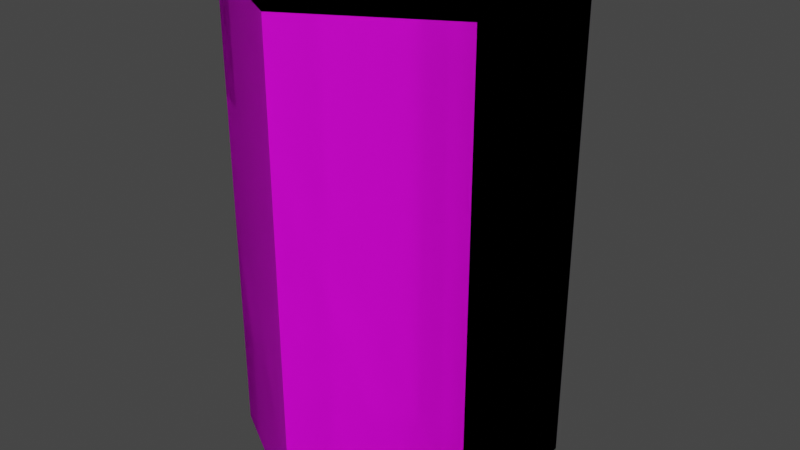# Source: Barrel01.blend  (saved by Blender 3.6.11; exported with 4.5.12 LTS)
import bpy
from mathutils import Matrix  # noqa: F401  (used for matrix-valued properties, if any)

bpy.ops.wm.read_factory_settings(use_empty=True)
scene = bpy.context.scene
scene.name = 'Scene'

# ---- collections
col_collection = bpy.data.collections.new('Collection'); scene.collection.children.link(col_collection)

# ---- images (referenced by path relative to the original .blend; pixels are not part of the script)
import os
ASSET_DIR = os.environ.get("B2B_ASSET_DIR", "")  # directory of the original .blend (textures are referenced by path, not embedded)
HERE = os.path.dirname(os.path.abspath(__file__))  # packed textures are extracted next to this script under _unpacked/

def load_image(name, relpath, width, height, colorspace="sRGB"):
    """Load a texture the original file referenced (path relative to the .blend, or extracted next to this script)."""
    p = next((c for c in (os.path.join(HERE, relpath), os.path.join(ASSET_DIR, relpath)) if relpath and os.path.exists(c)), "")
    if p:
        img = bpy.data.images.load(p, check_existing=True)
        img.name = name
    else:  # same state as the original file: an image datablock whose file is absent (Cycles renders it pink)
        img = bpy.data.images.new(name, width, height)
        img.source = "FILE"
        img.filepath = "//" + (relpath or name)
    img.colorspace_settings.name = colorspace
    return img
img_barrel01a_a_png = load_image('Barrel01a_a.png', 'Barrel01a_a.png', 1024, 1024, 'sRGB')
img_barrel01b_a_png = load_image('Barrel01b_a.png', 'Barrel01b_a.png', 1024, 1024, 'sRGB')
img_barrel01c_a_png = load_image('Barrel01c_a.png', 'Barrel01c_a.png', 1024, 1024, 'sRGB')

# ---- materials (node trees are filled in below, after node groups)
mat_barrel01 = bpy.data.materials.new('Barrel01')
mat_barrel01.alpha_threshold = 0.0
mat_barrel01.use_transparent_shadow = False
mat_barrel01.roughness = 0.5
mat_barrel01.line_color = (0.0, 0.0, 0.0, 1.0)
mat_barrel02 = bpy.data.materials.new('Barrel02')
mat_barrel02.use_transparent_shadow = False
mat_barrel03 = bpy.data.materials.new('Barrel03')
mat_barrel03.use_transparent_shadow = False

# ---- material node trees
mat_barrel01.use_nodes = True; mat_barrel01.node_tree.nodes.clear()
_N = mat_barrel01.node_tree.nodes; _L = mat_barrel01.node_tree.links
n0 = _N.new('ShaderNodeOutputMaterial'); n0.name = 'Material Output'; n0.location = (300, 300)
n1 = _N.new('ShaderNodeBsdfPrincipled'); n1.name = 'Principled BSDF'; n1.location = (10, 300)
n1.distribution = 'GGX'
n1.subsurface_method = 'RANDOM_WALK_SKIN'
n1.inputs[3].default_value = 1.45
n1.inputs[13].default_value = 0.25
n1.inputs[27].default_value = (0.0, 0.0, 0.0, 1.0)
n1.inputs[28].default_value = 1.0
n2 = _N.new('ShaderNodeTexImage'); n2.name = 'Image Texture'; n2.location = (-280, 280)
n2.image = img_barrel01a_a_png
n2.interpolation = 'Closest'
_L.new(n1.outputs[0], n0.inputs[0])
_L.new(n2.outputs[0], n1.inputs[0])
n0.is_active_output = True
mat_barrel02.use_nodes = True; mat_barrel02.node_tree.nodes.clear()
_N = mat_barrel02.node_tree.nodes; _L = mat_barrel02.node_tree.links
n0 = _N.new('ShaderNodeBsdfPrincipled'); n0.name = 'Principled BSDF'; n0.location = (10, 300)
n0.distribution = 'GGX'
n0.subsurface_method = 'RANDOM_WALK_SKIN'
n0.inputs[3].default_value = 1.45
n0.inputs[13].default_value = 0.25
n0.inputs[27].default_value = (0.0, 0.0, 0.0, 1.0)
n0.inputs[28].default_value = 1.0
n1 = _N.new('ShaderNodeOutputMaterial'); n1.name = 'Material Output'; n1.location = (300, 300)
n2 = _N.new('ShaderNodeTexImage'); n2.name = 'Image Texture'; n2.location = (-280, 280)
n2.image = img_barrel01b_a_png
n2.interpolation = 'Closest'
_L.new(n0.outputs[0], n1.inputs[0])
_L.new(n2.outputs[0], n0.inputs[0])
n1.is_active_output = True
mat_barrel03.use_nodes = True; mat_barrel03.node_tree.nodes.clear()
_N = mat_barrel03.node_tree.nodes; _L = mat_barrel03.node_tree.links
n0 = _N.new('ShaderNodeBsdfPrincipled'); n0.name = 'Principled BSDF'; n0.location = (10, 300)
n0.distribution = 'GGX'
n0.subsurface_method = 'RANDOM_WALK_SKIN'
n0.inputs[3].default_value = 1.45
n0.inputs[13].default_value = 0.25
n0.inputs[27].default_value = (0.0, 0.0, 0.0, 1.0)
n0.inputs[28].default_value = 1.0
n1 = _N.new('ShaderNodeOutputMaterial'); n1.name = 'Material Output'; n1.location = (300, 300)
n2 = _N.new('ShaderNodeTexImage'); n2.name = 'Image Texture'; n2.location = (-280, 280)
n2.image = img_barrel01c_a_png
n2.interpolation = 'Closest'
_L.new(n0.outputs[0], n1.inputs[0])
_L.new(n2.outputs[0], n0.inputs[0])
n1.is_active_output = True

# ---- world
world_world = bpy.data.worlds.new('World'); scene.world = world_world
world_world.use_nodes = True; world_world.node_tree.nodes.clear()
_N = world_world.node_tree.nodes; _L = world_world.node_tree.links
n0 = _N.new('ShaderNodeOutputWorld'); n0.name = 'World Output'; n0.location = (300, 300)
n1 = _N.new('ShaderNodeBackground'); n1.name = 'Background'; n1.location = (10, 300)
n1.inputs[0].default_value = (0.05088, 0.05088, 0.05088, 1.0)
_L.new(n1.outputs[0], n0.inputs[0])
n0.is_active_output = True
world_world.color = (0.05088, 0.05088, 0.05088)
world_world.use_sun_shadow = False
world_world.sun_shadow_jitter_overblur = 0.0

# ---- meshes
me_cylinder = bpy.data.meshes.new('Cylinder')
me_cylinder.from_pydata([(0.0, 0.3538, 0.0), (0.0, 0.3654, 1.2), (0.3064, 0.1769, 0.0), (0.3164, 0.1827, 1.2), (0.3064, -0.1769, 0.0), (0.3164, -0.1827, 1.2), (0.0, -0.3538, 0.0), (0.0, -0.3654, 1.2), (-0.3064, -0.1769, 0.0), (-0.3164, -0.1827, 1.2), (-0.3064, 0.1769, 0.0), (-0.3164, 0.1827, 1.2), (0.3464, 0.2, 1.2), (0.0, 0.4, 1.2), (0.3464, -0.2, 1.2), (0.0, -0.4, 1.2), (-0.3464, -0.2, 1.2), (-0.3464, 0.2, 1.2), (0.3164, 0.1827, 1.16), (0.0, 0.3654, 1.16), (0.3164, -0.1827, 1.16), (0.0, -0.3654, 1.16), (-0.3164, -0.1827, 1.16), (-0.3164, 0.1827, 1.16), (0.0, 0.4, 0.0), (0.3464, 0.2, 0.0), (0.3464, -0.2, 0.0), (0.0, -0.4, 0.0), (-0.3464, -0.2, 0.0), (-0.3464, 0.2, 0.0), (0.0, 0.3538, 0.04), (0.3064, 0.1769, 0.04), (0.3064, -0.1769, 0.04), (0.0, -0.3538, 0.04), (-0.3064, -0.1769, 0.04), (-0.3064, 0.1769, 0.04)], [], [(24, 13, 12, 25), (25, 12, 14, 26), (26, 14, 15, 27), (27, 15, 16, 28), (1, 11, 23, 19), (28, 16, 17, 29), (29, 17, 13, 24), (0, 2, 31, 30), (1, 3, 12, 13), (3, 5, 14, 12), (5, 7, 15, 14), (7, 9, 16, 15), (9, 11, 17, 16), (11, 1, 13, 17), (18, 19, 23, 22, 21, 20), (9, 7, 21, 22), (5, 3, 18, 20), (11, 9, 22, 23), (7, 5, 20, 21), (3, 1, 19, 18), (2, 0, 24, 25), (4, 2, 25, 26), (6, 4, 26, 27), (8, 6, 27, 28), (10, 8, 28, 29), (0, 10, 29, 24), (30, 31, 32, 33, 34, 35), (10, 0, 30, 35), (6, 8, 34, 33), (2, 4, 32, 31), (8, 10, 35, 34), (4, 6, 33, 32)])
_uv = me_cylinder.uv_layers.new(name='UVMap')
_uv.uv.foreach_set('vector', [0.7296, 0.8469, 0.2653, 0.8469, 0.2653, 0.6939, 0.7296, 0.6939, 0.7296, 0.6939, 0.2653, 0.6939, 0.2653, 0.5408, 0.7296, 0.5408, 0.7296, 0.5408, 0.2653, 0.5408, 0.2653, 0.3827, 0.7296, 0.3827, 0.7296, 0.3827, 0.2653, 0.3827, 0.2653, 0.2296, 0.7296, 0.2296, 0.2806, 0.5408, 0.2806, 0.3827, 0.2653, 0.3827, 0.2653, 0.5408, 0.7296, 0.2296, 0.2653, 0.2296, 0.2653, 0.07653, 0.7296, 0.07653, 0.7296, 1.0, 0.2653, 1.0, 0.2653, 0.8469, 0.7296, 0.8469, 0.7296, 0.03571, 0.7296, 0.1684, 0.7143, 0.1684, 0.7143, 0.03571, 0.1332, 0.01338, 0.0255, 0.08321, 0.01531, 0.07653, 0.1333, 9.972e-05, 0.0255, 0.08321, 0.02547, 0.2232, 0.01531, 0.2296, 0.01531, 0.07653, 0.02547, 0.2232, 0.1327, 0.2974, 0.1327, 0.3112, 0.01531, 0.2296, 0.1327, 0.2974, 0.2398, 0.2232, 0.25, 0.2296, 0.1327, 0.3112, 0.2398, 0.2232, 0.2399, 0.08321, 0.25, 0.07653, 0.25, 0.2296, 0.2399, 0.08321, 0.1332, 0.01338, 0.1333, 9.972e-05, 0.25, 0.07653, 0.0255, 0.08321, 0.1332, 0.01338, 0.2399, 0.08321, 0.2398, 0.2232, 0.1327, 0.2974, 0.02547, 0.2232, 0.2806, 0.2296, 0.2806, 0.07653, 0.2653, 0.07653, 0.2653, 0.2296, 0.2806, 0.6939, 0.2806, 0.8469, 0.2653, 0.8469, 0.2653, 0.6939, 0.2806, 0.3827, 0.2806, 0.2296, 0.2653, 0.2296, 0.2653, 0.3827, 0.2806, 0.5408, 0.2806, 0.6939, 0.2653, 0.6939, 0.2653, 0.5408, 0.2806, 0.8469, 0.2806, 1.0, 0.2653, 1.0, 0.2653, 0.8469, 0.9706, 0.08543, 0.8617, 0.01781, 0.8612, 9.976e-05, 0.9847, 0.07653, 0.9707, 0.2211, 0.9706, 0.08543, 0.9847, 0.07653, 0.9847, 0.2296, 0.8626, 0.2928, 0.9707, 0.2211, 0.9847, 0.2296, 0.8622, 0.3112, 0.7585, 0.2211, 0.8626, 0.2928, 0.8622, 0.3112, 0.7449, 0.2296, 0.7585, 0.08543, 0.7585, 0.2211, 0.7449, 0.2296, 0.7449, 0.07653, 0.8617, 0.01781, 0.7585, 0.08543, 0.7449, 0.07653, 0.8612, 9.976e-05, 0.8617, 0.01781, 0.9706, 0.08543, 0.9707, 0.2211, 0.8626, 0.2928, 0.7585, 0.2211, 0.7585, 0.08543, 0.7296, 0.9133, 0.7296, 1.0, 0.7143, 1.0, 0.7143, 0.9133, 0.7296, 0.6276, 0.7296, 0.7551, 0.7143, 0.7551, 0.7143, 0.6276, 0.7296, 0.1684, 0.7296, 0.4184, 0.7143, 0.4184, 0.7143, 0.1684, 0.7296, 0.7551, 0.7296, 0.9133, 0.7143, 0.9133, 0.7143, 0.7551, 0.7296, 0.4184, 0.7296, 0.6276, 0.7143, 0.6276, 0.7143, 0.4184])
me_cylinder.materials.append(mat_barrel01)
me_cylinder.update()
me_cylinder_001 = bpy.data.meshes.new('Cylinder.001')
me_cylinder_001.from_pydata([(0.0, 0.3538, 0.0), (0.0, 0.3654, 1.2), (0.3064, 0.1769, 0.0), (0.3164, 0.1827, 1.2), (0.3064, -0.1769, 0.0), (0.3164, -0.1827, 1.2), (0.0, -0.3538, 0.0), (0.0, -0.3654, 1.2), (-0.3064, -0.1769, 0.0), (-0.3164, -0.1827, 1.2), (-0.3064, 0.1769, 0.0), (-0.3164, 0.1827, 1.2), (0.3464, 0.2, 1.2), (0.0, 0.4, 1.2), (0.3464, -0.2, 1.2), (0.0, -0.4, 1.2), (-0.3464, -0.2, 1.2), (-0.3464, 0.2, 1.2), (0.3164, 0.1827, 1.16), (0.0, 0.3654, 1.16), (0.3164, -0.1827, 1.16), (0.0, -0.3654, 1.16), (-0.3164, -0.1827, 1.16), (-0.3164, 0.1827, 1.16), (0.0, 0.4, 0.0), (0.3464, 0.2, 0.0), (0.3464, -0.2, 0.0), (0.0, -0.4, 0.0), (-0.3464, -0.2, 0.0), (-0.3464, 0.2, 0.0), (0.0, 0.3538, 0.04), (0.3064, 0.1769, 0.04), (0.3064, -0.1769, 0.04), (0.0, -0.3538, 0.04), (-0.3064, -0.1769, 0.04), (-0.3064, 0.1769, 0.04)], [], [(24, 13, 12, 25), (25, 12, 14, 26), (26, 14, 15, 27), (27, 15, 16, 28), (1, 11, 23, 19), (28, 16, 17, 29), (29, 17, 13, 24), (0, 2, 31, 30), (1, 3, 12, 13), (3, 5, 14, 12), (5, 7, 15, 14), (7, 9, 16, 15), (9, 11, 17, 16), (11, 1, 13, 17), (18, 19, 23, 22, 21, 20), (9, 7, 21, 22), (5, 3, 18, 20), (11, 9, 22, 23), (7, 5, 20, 21), (3, 1, 19, 18), (2, 0, 24, 25), (4, 2, 25, 26), (6, 4, 26, 27), (8, 6, 27, 28), (10, 8, 28, 29), (0, 10, 29, 24), (30, 31, 32, 33, 34, 35), (10, 0, 30, 35), (6, 8, 34, 33), (2, 4, 32, 31), (8, 10, 35, 34), (4, 6, 33, 32)])
_uv = me_cylinder_001.uv_layers.new(name='UVMap')
_uv.uv.foreach_set('vector', [0.7296, 0.8469, 0.2653, 0.8469, 0.2653, 0.6939, 0.7296, 0.6939, 0.7296, 0.6939, 0.2653, 0.6939, 0.2653, 0.5408, 0.7296, 0.5408, 0.7296, 0.5408, 0.2653, 0.5408, 0.2653, 0.3827, 0.7296, 0.3827, 0.7296, 0.3827, 0.2653, 0.3827, 0.2653, 0.2296, 0.7296, 0.2296, 0.2806, 0.5408, 0.2806, 0.3827, 0.2653, 0.3827, 0.2653, 0.5408, 0.7296, 0.2296, 0.2653, 0.2296, 0.2653, 0.07653, 0.7296, 0.07653, 0.7296, 1.0, 0.2653, 1.0, 0.2653, 0.8469, 0.7296, 0.8469, 0.7296, 0.03571, 0.7296, 0.1684, 0.7143, 0.1684, 0.7143, 0.03571, 0.1332, 0.01338, 0.0255, 0.08321, 0.01531, 0.07653, 0.1333, 9.972e-05, 0.0255, 0.08321, 0.02547, 0.2232, 0.01531, 0.2296, 0.01531, 0.07653, 0.02547, 0.2232, 0.1327, 0.2974, 0.1327, 0.3112, 0.01531, 0.2296, 0.1327, 0.2974, 0.2398, 0.2232, 0.25, 0.2296, 0.1327, 0.3112, 0.2398, 0.2232, 0.2399, 0.08321, 0.25, 0.07653, 0.25, 0.2296, 0.2399, 0.08321, 0.1332, 0.01338, 0.1333, 9.972e-05, 0.25, 0.07653, 0.0255, 0.08321, 0.1332, 0.01338, 0.2399, 0.08321, 0.2398, 0.2232, 0.1327, 0.2974, 0.02547, 0.2232, 0.2806, 0.2296, 0.2806, 0.07653, 0.2653, 0.07653, 0.2653, 0.2296, 0.2806, 0.6939, 0.2806, 0.8469, 0.2653, 0.8469, 0.2653, 0.6939, 0.2806, 0.3827, 0.2806, 0.2296, 0.2653, 0.2296, 0.2653, 0.3827, 0.2806, 0.5408, 0.2806, 0.6939, 0.2653, 0.6939, 0.2653, 0.5408, 0.2806, 0.8469, 0.2806, 1.0, 0.2653, 1.0, 0.2653, 0.8469, 0.9706, 0.08543, 0.8617, 0.01781, 0.8612, 9.976e-05, 0.9847, 0.07653, 0.9707, 0.2211, 0.9706, 0.08543, 0.9847, 0.07653, 0.9847, 0.2296, 0.8626, 0.2928, 0.9707, 0.2211, 0.9847, 0.2296, 0.8622, 0.3112, 0.7585, 0.2211, 0.8626, 0.2928, 0.8622, 0.3112, 0.7449, 0.2296, 0.7585, 0.08543, 0.7585, 0.2211, 0.7449, 0.2296, 0.7449, 0.07653, 0.8617, 0.01781, 0.7585, 0.08543, 0.7449, 0.07653, 0.8612, 9.976e-05, 0.8617, 0.01781, 0.9706, 0.08543, 0.9707, 0.2211, 0.8626, 0.2928, 0.7585, 0.2211, 0.7585, 0.08543, 0.7296, 0.9133, 0.7296, 1.0, 0.7143, 1.0, 0.7143, 0.9133, 0.7296, 0.6276, 0.7296, 0.7551, 0.7143, 0.7551, 0.7143, 0.6276, 0.7296, 0.1684, 0.7296, 0.4184, 0.7143, 0.4184, 0.7143, 0.1684, 0.7296, 0.7551, 0.7296, 0.9133, 0.7143, 0.9133, 0.7143, 0.7551, 0.7296, 0.4184, 0.7296, 0.6276, 0.7143, 0.6276, 0.7143, 0.4184])
me_cylinder_001.materials.append(mat_barrel02)
me_cylinder_001.update()
me_cylinder_002 = bpy.data.meshes.new('Cylinder.002')
me_cylinder_002.from_pydata([(0.0, 0.3538, 0.0), (0.0, 0.3654, 1.2), (0.3064, 0.1769, 0.0), (0.3164, 0.1827, 1.2), (0.3064, -0.1769, 0.0), (0.3164, -0.1827, 1.2), (0.0, -0.3538, 0.0), (0.0, -0.3654, 1.2), (-0.3064, -0.1769, 0.0), (-0.3164, -0.1827, 1.2), (-0.3064, 0.1769, 0.0), (-0.3164, 0.1827, 1.2), (0.3464, 0.2, 1.2), (0.0, 0.4, 1.2), (0.3464, -0.2, 1.2), (0.0, -0.4, 1.2), (-0.3464, -0.2, 1.2), (-0.3464, 0.2, 1.2), (0.3164, 0.1827, 1.16), (0.0, 0.3654, 1.16), (0.3164, -0.1827, 1.16), (0.0, -0.3654, 1.16), (-0.3164, -0.1827, 1.16), (-0.3164, 0.1827, 1.16), (0.0, 0.4, 0.0), (0.3464, 0.2, 0.0), (0.3464, -0.2, 0.0), (0.0, -0.4, 0.0), (-0.3464, -0.2, 0.0), (-0.3464, 0.2, 0.0), (0.0, 0.3538, 0.04), (0.3064, 0.1769, 0.04), (0.3064, -0.1769, 0.04), (0.0, -0.3538, 0.04), (-0.3064, -0.1769, 0.04), (-0.3064, 0.1769, 0.04)], [], [(24, 13, 12, 25), (25, 12, 14, 26), (26, 14, 15, 27), (27, 15, 16, 28), (1, 11, 23, 19), (28, 16, 17, 29), (29, 17, 13, 24), (0, 2, 31, 30), (1, 3, 12, 13), (3, 5, 14, 12), (5, 7, 15, 14), (7, 9, 16, 15), (9, 11, 17, 16), (11, 1, 13, 17), (18, 19, 23, 22, 21, 20), (9, 7, 21, 22), (5, 3, 18, 20), (11, 9, 22, 23), (7, 5, 20, 21), (3, 1, 19, 18), (2, 0, 24, 25), (4, 2, 25, 26), (6, 4, 26, 27), (8, 6, 27, 28), (10, 8, 28, 29), (0, 10, 29, 24), (30, 31, 32, 33, 34, 35), (10, 0, 30, 35), (6, 8, 34, 33), (2, 4, 32, 31), (8, 10, 35, 34), (4, 6, 33, 32)])
_uv = me_cylinder_002.uv_layers.new(name='UVMap')
_uv.uv.foreach_set('vector', [0.7296, 0.8469, 0.2653, 0.8469, 0.2653, 0.6939, 0.7296, 0.6939, 0.7296, 0.6939, 0.2653, 0.6939, 0.2653, 0.5408, 0.7296, 0.5408, 0.7296, 0.5408, 0.2653, 0.5408, 0.2653, 0.3827, 0.7296, 0.3827, 0.7296, 0.3827, 0.2653, 0.3827, 0.2653, 0.2296, 0.7296, 0.2296, 0.2806, 0.5408, 0.2806, 0.3827, 0.2653, 0.3827, 0.2653, 0.5408, 0.7296, 0.2296, 0.2653, 0.2296, 0.2653, 0.07653, 0.7296, 0.07653, 0.7296, 1.0, 0.2653, 1.0, 0.2653, 0.8469, 0.7296, 0.8469, 0.7296, 0.03571, 0.7296, 0.1684, 0.7143, 0.1684, 0.7143, 0.03571, 0.1332, 0.01338, 0.0255, 0.08321, 0.01531, 0.07653, 0.1333, 9.972e-05, 0.0255, 0.08321, 0.02547, 0.2232, 0.01531, 0.2296, 0.01531, 0.07653, 0.02547, 0.2232, 0.1327, 0.2974, 0.1327, 0.3112, 0.01531, 0.2296, 0.1327, 0.2974, 0.2398, 0.2232, 0.25, 0.2296, 0.1327, 0.3112, 0.2398, 0.2232, 0.2399, 0.08321, 0.25, 0.07653, 0.25, 0.2296, 0.2399, 0.08321, 0.1332, 0.01338, 0.1333, 9.972e-05, 0.25, 0.07653, 0.0255, 0.08321, 0.1332, 0.01338, 0.2399, 0.08321, 0.2398, 0.2232, 0.1327, 0.2974, 0.02547, 0.2232, 0.2806, 0.2296, 0.2806, 0.07653, 0.2653, 0.07653, 0.2653, 0.2296, 0.2806, 0.6939, 0.2806, 0.8469, 0.2653, 0.8469, 0.2653, 0.6939, 0.2806, 0.3827, 0.2806, 0.2296, 0.2653, 0.2296, 0.2653, 0.3827, 0.2806, 0.5408, 0.2806, 0.6939, 0.2653, 0.6939, 0.2653, 0.5408, 0.2806, 0.8469, 0.2806, 1.0, 0.2653, 1.0, 0.2653, 0.8469, 0.9706, 0.08543, 0.8617, 0.01781, 0.8612, 9.976e-05, 0.9847, 0.07653, 0.9707, 0.2211, 0.9706, 0.08543, 0.9847, 0.07653, 0.9847, 0.2296, 0.8626, 0.2928, 0.9707, 0.2211, 0.9847, 0.2296, 0.8622, 0.3112, 0.7585, 0.2211, 0.8626, 0.2928, 0.8622, 0.3112, 0.7449, 0.2296, 0.7585, 0.08543, 0.7585, 0.2211, 0.7449, 0.2296, 0.7449, 0.07653, 0.8617, 0.01781, 0.7585, 0.08543, 0.7449, 0.07653, 0.8612, 9.976e-05, 0.8617, 0.01781, 0.9706, 0.08543, 0.9707, 0.2211, 0.8626, 0.2928, 0.7585, 0.2211, 0.7585, 0.08543, 0.7296, 0.9133, 0.7296, 1.0, 0.7143, 1.0, 0.7143, 0.9133, 0.7296, 0.6276, 0.7296, 0.7551, 0.7143, 0.7551, 0.7143, 0.6276, 0.7296, 0.1684, 0.7296, 0.4184, 0.7143, 0.4184, 0.7143, 0.1684, 0.7296, 0.7551, 0.7296, 0.9133, 0.7143, 0.9133, 0.7143, 0.7551, 0.7296, 0.4184, 0.7296, 0.6276, 0.7143, 0.6276, 0.7143, 0.4184])
me_cylinder_002.materials.append(mat_barrel03)
me_cylinder_002.update()

# ---- objects
ob_barrel01 = bpy.data.objects.new('Barrel01', me_cylinder)
ob_barrel02 = bpy.data.objects.new('Barrel02', me_cylinder_001)
ob_barrel03 = bpy.data.objects.new('Barrel03', me_cylinder_002)

# ---- transforms, parenting, visibility, modifiers, constraints
ob_barrel01.location = (0.0, 0.0, 0.0)
ob_barrel02.location = (0.0, 0.0, 0.0)
ob_barrel03.location = (0.0, 0.0, 0.0)

# ---- collection membership
col_collection.objects.link(ob_barrel01)
col_collection.objects.link(ob_barrel02)
col_collection.objects.link(ob_barrel03)

# ---- scene / render settings (as saved in the file)
scene.frame_start = 1; scene.frame_end = 250; scene.frame_set(1)
scene.render.engine = 'BLENDER_EEVEE_NEXT'
scene.cycles.sampling_pattern = 'TABULATED_SOBOL'
scene.view_settings.view_transform = 'Filmic'
bpy.context.view_layer.update()

# ---- added for rendering (the .blend has no active camera and no usable light): camera, sun
cam_auto = bpy.data.cameras.new('AutoCamera')
cam_auto.lens = 50.0
cam_auto.sensor_width = 36.0
cam_auto.clip_end = 1000.0
ob_auto_camera = bpy.data.objects.new('AutoCamera', cam_auto)
scene.collection.objects.link(ob_auto_camera)
ob_auto_camera.location = (1.48036, -1.77643, 1.78429)
ob_auto_camera.rotation_euler = (1.09748, -7.21219e-08, 0.694738)
scene.camera = ob_auto_camera
light_auto_sun = bpy.data.lights.new('AutoSun', 'SUN')
light_auto_sun.energy = 3.0
light_auto_sun.angle = 0.0523599
ob_auto_sun = bpy.data.objects.new('AutoSun', light_auto_sun)
scene.collection.objects.link(ob_auto_sun)
ob_auto_sun.rotation_euler = (0.872665, 0.174533, 0.523599)
bpy.context.view_layer.update()
